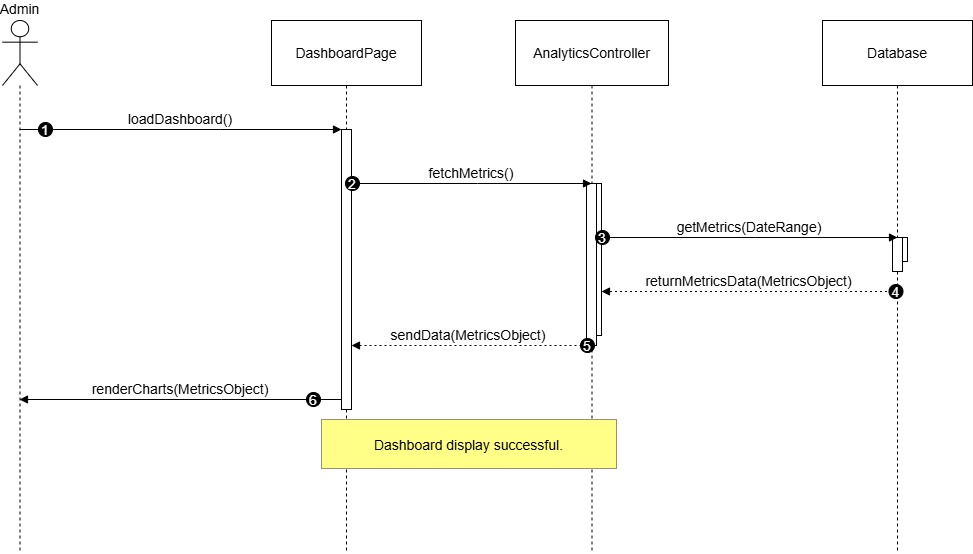

The diagram above was exported from draw.io. Its source (the exported page's mxGraphModel, read from the mxfile embedded in the PNG):
<mxGraphModel dx="946" dy="629" grid="0" gridSize="10" guides="1" tooltips="1" connect="1" arrows="1" fold="1" page="1" pageScale="1" pageWidth="1100" pageHeight="850" math="0" shadow="0">
  <root>
    <mxCell id="0" />
    <mxCell id="1" parent="0" />
    <mxCell id="Pk2d9nBrNAD7Tolmd3nP-50" parent="1" style="shape=umlLifeline;perimeter=lifelinePerimeter;whiteSpace=wrap;container=1;dropTarget=0;collapsible=0;recursiveResize=0;outlineConnect=0;portConstraint=eastwest;newEdgeStyle={&quot;edgeStyle&quot;:&quot;elbowEdgeStyle&quot;,&quot;elbow&quot;:&quot;vertical&quot;,&quot;curved&quot;:0,&quot;rounded&quot;:0};participant=umlActor;verticalAlign=bottom;labelPosition=center;verticalLabelPosition=top;align=center;size=65;fontSize=14;" value="Admin" vertex="1">
      <mxGeometry height="533" width="35" x="20" y="210" as="geometry" />
    </mxCell>
    <mxCell id="Pk2d9nBrNAD7Tolmd3nP-51" parent="1" style="shape=umlLifeline;perimeter=lifelinePerimeter;whiteSpace=wrap;container=1;dropTarget=0;collapsible=0;recursiveResize=0;outlineConnect=0;portConstraint=eastwest;newEdgeStyle={&quot;edgeStyle&quot;:&quot;elbowEdgeStyle&quot;,&quot;elbow&quot;:&quot;vertical&quot;,&quot;curved&quot;:0,&quot;rounded&quot;:0};size=65;fontSize=14;" value="DashboardPage" vertex="1">
      <mxGeometry height="533" width="150" x="289" y="210" as="geometry" />
    </mxCell>
    <mxCell id="Pk2d9nBrNAD7Tolmd3nP-52" parent="Pk2d9nBrNAD7Tolmd3nP-51" style="points=[];perimeter=orthogonalPerimeter;outlineConnect=0;targetShapes=umlLifeline;portConstraint=eastwest;newEdgeStyle={&quot;edgeStyle&quot;:&quot;elbowEdgeStyle&quot;,&quot;elbow&quot;:&quot;vertical&quot;,&quot;curved&quot;:0,&quot;rounded&quot;:0};fontSize=14;" value="" vertex="1">
      <mxGeometry height="280" width="10" x="70" y="109" as="geometry" />
    </mxCell>
    <mxCell id="Pk2d9nBrNAD7Tolmd3nP-53" parent="1" style="shape=umlLifeline;perimeter=lifelinePerimeter;whiteSpace=wrap;container=1;dropTarget=0;collapsible=0;recursiveResize=0;outlineConnect=0;portConstraint=eastwest;newEdgeStyle={&quot;edgeStyle&quot;:&quot;elbowEdgeStyle&quot;,&quot;elbow&quot;:&quot;vertical&quot;,&quot;curved&quot;:0,&quot;rounded&quot;:0};size=65;fontSize=14;" value="AnalyticsController" vertex="1">
      <mxGeometry height="533" width="153" x="533" y="210" as="geometry" />
    </mxCell>
    <mxCell id="Pk2d9nBrNAD7Tolmd3nP-54" parent="Pk2d9nBrNAD7Tolmd3nP-53" style="points=[];perimeter=orthogonalPerimeter;outlineConnect=0;targetShapes=umlLifeline;portConstraint=eastwest;newEdgeStyle={&quot;edgeStyle&quot;:&quot;elbowEdgeStyle&quot;,&quot;elbow&quot;:&quot;vertical&quot;,&quot;curved&quot;:0,&quot;rounded&quot;:0};fontSize=14;" value="" vertex="1">
      <mxGeometry height="152" width="10" x="76" y="163" as="geometry" />
    </mxCell>
    <mxCell id="Pk2d9nBrNAD7Tolmd3nP-55" parent="Pk2d9nBrNAD7Tolmd3nP-53" style="points=[];perimeter=orthogonalPerimeter;outlineConnect=0;targetShapes=umlLifeline;portConstraint=eastwest;newEdgeStyle={&quot;edgeStyle&quot;:&quot;elbowEdgeStyle&quot;,&quot;elbow&quot;:&quot;vertical&quot;,&quot;curved&quot;:0,&quot;rounded&quot;:0};fontSize=14;" value="" vertex="1">
      <mxGeometry height="162" width="10" x="71" y="163" as="geometry" />
    </mxCell>
    <mxCell id="Pk2d9nBrNAD7Tolmd3nP-56" parent="1" style="shape=umlLifeline;perimeter=lifelinePerimeter;whiteSpace=wrap;container=1;dropTarget=0;collapsible=0;recursiveResize=0;outlineConnect=0;portConstraint=eastwest;newEdgeStyle={&quot;edgeStyle&quot;:&quot;elbowEdgeStyle&quot;,&quot;elbow&quot;:&quot;vertical&quot;,&quot;curved&quot;:0,&quot;rounded&quot;:0};size=65;fontSize=14;" value="Database" vertex="1">
      <mxGeometry height="533" width="150" x="840" y="210" as="geometry" />
    </mxCell>
    <mxCell id="Pk2d9nBrNAD7Tolmd3nP-57" parent="Pk2d9nBrNAD7Tolmd3nP-56" style="points=[];perimeter=orthogonalPerimeter;outlineConnect=0;targetShapes=umlLifeline;portConstraint=eastwest;newEdgeStyle={&quot;edgeStyle&quot;:&quot;elbowEdgeStyle&quot;,&quot;elbow&quot;:&quot;vertical&quot;,&quot;curved&quot;:0,&quot;rounded&quot;:0};fontSize=14;" value="" vertex="1">
      <mxGeometry height="24" width="10" x="75" y="217" as="geometry" />
    </mxCell>
    <mxCell id="Pk2d9nBrNAD7Tolmd3nP-58" parent="Pk2d9nBrNAD7Tolmd3nP-56" style="points=[];perimeter=orthogonalPerimeter;outlineConnect=0;targetShapes=umlLifeline;portConstraint=eastwest;newEdgeStyle={&quot;edgeStyle&quot;:&quot;elbowEdgeStyle&quot;,&quot;elbow&quot;:&quot;vertical&quot;,&quot;curved&quot;:0,&quot;rounded&quot;:0};fontSize=14;" value="" vertex="1">
      <mxGeometry height="34" width="10" x="70" y="217" as="geometry" />
    </mxCell>
    <mxCell id="Pk2d9nBrNAD7Tolmd3nP-59" edge="1" parent="1" source="Pk2d9nBrNAD7Tolmd3nP-50" style="verticalAlign=bottom;edgeStyle=elbowEdgeStyle;elbow=vertical;curved=0;rounded=0;endArrow=block;fontSize=14;" target="Pk2d9nBrNAD7Tolmd3nP-52" value="loadDashboard()">
      <mxGeometry relative="1" as="geometry">
        <Array as="points">
          <mxPoint x="238" y="319" />
        </Array>
      </mxGeometry>
    </mxCell>
    <mxCell id="Pk2d9nBrNAD7Tolmd3nP-60" parent="Pk2d9nBrNAD7Tolmd3nP-59" style="ellipse;aspect=fixed;fillColor=#000000;align=center;fontColor=#FFFFFF;fontSize=14;" value="1" vertex="1">
      <mxGeometry height="14" relative="1" width="14" as="geometry">
        <mxPoint x="-142" y="-7" as="offset" />
      </mxGeometry>
    </mxCell>
    <mxCell id="Pk2d9nBrNAD7Tolmd3nP-61" edge="1" parent="1" source="Pk2d9nBrNAD7Tolmd3nP-52" style="verticalAlign=bottom;edgeStyle=elbowEdgeStyle;elbow=vertical;curved=0;rounded=0;endArrow=block;fontSize=14;" target="Pk2d9nBrNAD7Tolmd3nP-54" value="fetchMetrics()">
      <mxGeometry relative="1" as="geometry">
        <Array as="points">
          <mxPoint x="495" y="373" />
        </Array>
      </mxGeometry>
    </mxCell>
    <mxCell id="Pk2d9nBrNAD7Tolmd3nP-62" parent="Pk2d9nBrNAD7Tolmd3nP-61" style="ellipse;aspect=fixed;fillColor=#000000;align=center;fontColor=#FFFFFF;fontSize=14;" value="2" vertex="1">
      <mxGeometry height="14" relative="1" width="14" as="geometry">
        <mxPoint x="-126" y="-7" as="offset" />
      </mxGeometry>
    </mxCell>
    <mxCell id="Pk2d9nBrNAD7Tolmd3nP-63" edge="1" parent="1" source="Pk2d9nBrNAD7Tolmd3nP-54" style="verticalAlign=bottom;edgeStyle=elbowEdgeStyle;elbow=vertical;curved=0;rounded=0;endArrow=block;fontSize=14;" target="Pk2d9nBrNAD7Tolmd3nP-57" value="getMetrics(DateRange)">
      <mxGeometry relative="1" as="geometry">
        <Array as="points">
          <mxPoint x="773" y="427" />
        </Array>
      </mxGeometry>
    </mxCell>
    <mxCell id="Pk2d9nBrNAD7Tolmd3nP-64" parent="Pk2d9nBrNAD7Tolmd3nP-63" style="ellipse;aspect=fixed;fillColor=#000000;align=center;fontColor=#FFFFFF;fontSize=14;" value="3" vertex="1">
      <mxGeometry height="14" relative="1" width="14" as="geometry">
        <mxPoint x="-154" y="-7" as="offset" />
      </mxGeometry>
    </mxCell>
    <mxCell id="Pk2d9nBrNAD7Tolmd3nP-65" edge="1" parent="1" source="Pk2d9nBrNAD7Tolmd3nP-56" style="verticalAlign=bottom;edgeStyle=elbowEdgeStyle;elbow=vertical;curved=0;rounded=0;dashed=1;dashPattern=2 3;endArrow=block;fontSize=14;" target="Pk2d9nBrNAD7Tolmd3nP-54" value="returnMetricsData(MetricsObject)">
      <mxGeometry relative="1" as="geometry">
        <Array as="points">
          <mxPoint x="776" y="481" />
        </Array>
      </mxGeometry>
    </mxCell>
    <mxCell id="Pk2d9nBrNAD7Tolmd3nP-66" parent="Pk2d9nBrNAD7Tolmd3nP-65" style="ellipse;aspect=fixed;fillColor=#000000;align=center;fontColor=#FFFFFF;fontSize=14;" value="4" vertex="1">
      <mxGeometry height="14" relative="1" width="14" as="geometry">
        <mxPoint x="140" y="-7" as="offset" />
      </mxGeometry>
    </mxCell>
    <mxCell id="Pk2d9nBrNAD7Tolmd3nP-67" edge="1" parent="1" source="Pk2d9nBrNAD7Tolmd3nP-55" style="verticalAlign=bottom;edgeStyle=elbowEdgeStyle;elbow=vertical;curved=0;rounded=0;dashed=1;dashPattern=2 3;endArrow=block;fontSize=14;" target="Pk2d9nBrNAD7Tolmd3nP-52" value="sendData(MetricsObject)">
      <mxGeometry relative="1" as="geometry">
        <Array as="points">
          <mxPoint x="498" y="535" />
        </Array>
      </mxGeometry>
    </mxCell>
    <mxCell id="Pk2d9nBrNAD7Tolmd3nP-68" parent="Pk2d9nBrNAD7Tolmd3nP-67" style="ellipse;aspect=fixed;fillColor=#000000;align=center;fontColor=#FFFFFF;fontSize=14;" value="5" vertex="1">
      <mxGeometry height="14" relative="1" width="14" as="geometry">
        <mxPoint x="112" y="-7" as="offset" />
      </mxGeometry>
    </mxCell>
    <mxCell id="Pk2d9nBrNAD7Tolmd3nP-69" edge="1" parent="1" source="Pk2d9nBrNAD7Tolmd3nP-52" style="verticalAlign=bottom;edgeStyle=elbowEdgeStyle;elbow=vertical;curved=0;rounded=0;endArrow=block;fontSize=14;" target="Pk2d9nBrNAD7Tolmd3nP-50" value="renderCharts(MetricsObject)">
      <mxGeometry relative="1" as="geometry">
        <Array as="points">
          <mxPoint x="239" y="589" />
        </Array>
      </mxGeometry>
    </mxCell>
    <mxCell id="Pk2d9nBrNAD7Tolmd3nP-70" parent="Pk2d9nBrNAD7Tolmd3nP-69" style="ellipse;aspect=fixed;fillColor=#000000;align=center;fontColor=#FFFFFF;fontSize=14;" value="6" vertex="1">
      <mxGeometry height="14" relative="1" width="14" as="geometry">
        <mxPoint x="126" y="-7" as="offset" />
      </mxGeometry>
    </mxCell>
    <mxCell id="Pk2d9nBrNAD7Tolmd3nP-71" parent="1" style="fillColor=#ffff88;strokeColor=#9E916F;fontSize=14;" value="Dashboard display successful." vertex="1">
      <mxGeometry height="49" width="295" x="339" y="609" as="geometry" />
    </mxCell>
  </root>
</mxGraphModel>